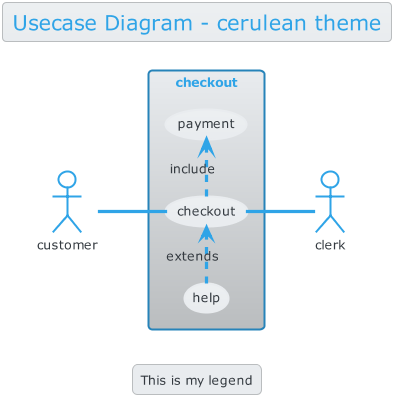

The diagram above was rendered by PlantUML. Its source (embedded in the PNG):
@startuml



skinparam backgroundColor transparent






skinparam defaultFontName        "Verdana"
skinparam defaultFontSize        12
skinparam dpi                    100
skinparam shadowing              false
skinparam roundcorner            8
skinparam ParticipantPadding     10
skinparam BoxPadding             2
skinparam Padding                2
skinparam ArrowColor             #868E96
skinparam title {
	FontColor	                 #2FA4E7
	BorderColor	                 #BABDBF
	FontSize	    	         20
	BorderRoundCorner            8
	BorderThickness 	         1
	BackgroundColor              #EDF0F2-#E9ECEF
}


skinparam legend {
	BackgroundColor #E9ECEF
	BorderColor #BABDBF
	FontColor #343A40
}

skinparam activity {
	FontColor #FFF
	BorderColor #2FA4E7
	BackgroundColor #59B6EC-#2FA4E7
	BarColor #73A839
	StartColor #033C73
	EndColor #033C73
	DiamondBackgroundColor #FFF-#EDF0F2
  	DiamondBorderColor #BABDBF
	DiamondFontColor #343A40
}

skinparam sequence {
	BorderColor #2FA4E7
	TitleFontColor #2FA4E7
	BackgroundColor transparent
	StartColor #2FA4E7
	EndColor #2FA4E7
    ParticipantBackgroundColor #59B6EC-#2FA4E7
    ParticipantBorderColor #2FA4E7
	ParticipantBorderThickness 0
	ParticipantFontColor #FFF
	ActorBackgroundColor transparent
    ActorBorderColor #2FA4E7
	ActorFontColor #2FA4E7
	ArrowThickness 3
	ArrowColor #2FA4E7
	ArrowFontColor #343A40
	BoxBackgroundColor #F8F9FA
	BoxBorderColor #868E96
	BoxFontColor #343A40
	LifeLineBorderColor #BABDBF
	LifeLineBorderThickness 2
	LifeLineBackgroundColor #EDF0F2
	GroupBorderColor #868E96
	GroupFontColor #343A40
	GroupHeaderFontColor #033C73
	DividerBackgroundColor #FFF-#F8F9FA
    DividerBorderColor #868E96
    DividerBorderThickness 2
    DividerFontColor #343A40
	ReferenceBackgroundColor transparent
	ReferenceBorderColor #868E96
	ReferenceFontColor #343A40
	ReferenceHeaderFontColor #033C73
}

skinparam partition {
	BorderColor #2FA4E7
	FontColor #2FA4E7
	BackgroundColor transparent
}

skinparam collections {
	BackgroundColor #59B6EC-#2FA4E7
	BorderColor #2FA4E7
}

skinparam control {
	BackgroundColor  #59B6EC-#2FA4E7
	BorderColor #2683B9
	FontColor #343A40
}

skinparam entity {
	BackgroundColor  #59B6EC-#2FA4E7
	BorderColor #2683B9
	FontColor #343A40
}

skinparam boundary {
	BackgroundColor  #59B6EC-#2FA4E7
	BorderColor #2683B9
	FontColor #343A40
}

skinparam agent {
	BackgroundColor #orange
	BorderColor #999999
	FontColor #333333
}

skinparam note {
	BorderThickness 1
	BackgroundColor #35638F-#033C73
	BorderColor #033C73
	FontColor #FFF
}

skinparam artifact {
	BackgroundColor #FFF-#F8F9FA
	BorderColor #868E96
	FontColor #868E96
}

skinparam component {
	BackgroundColor  #8FB961-#73A839
	BorderColor  #73A839
	FontColor #FFF
}

skinparam interface {
	BackgroundColor  #D2494E
	BorderColor  #C71C22
	FontColor #343A40
}

skinparam storage {
	BackgroundColor #E47833-#DD5600
  	BorderColor #DD5600
	FontColor #FFF
}

skinparam node {
	BackgroundColor #EDF0F2-#E9ECEF
	BorderColor #343A40
	FontColor #343A40
}

skinparam cloud {
	BackgroundColor white-lightskyblue
	BorderColor transparent
	FontColor #343A40
}

skinparam database {
	BackgroundColor  #59B6EC-#2FA4E7
	BorderColor #2683B9
	FontColor #343A40
}

skinparam actor {
	FontColor #343A40
}

skinparam class {
	HeaderBackgroundColor #2FA4E7-#2683B9
	FontColor #FFF
	BackgroundColor #59B6EC-#2FA4E7
	BorderColor #2683B9
	StereotypeFontColor #343A40
	BorderThickness 1
	AttributeFontColor #343A40
	AttributeFontSize 11
}

skinparam object {
	FontColor #73A839
	BackgroundColor #E9ECEF-#BABDBF
	BorderColor #BABDBF
	StereotypeFontColor #343A40
	BorderThickness 1
	AttributeFontColor #343A40
	AttributeFontSize 11
}

skinparam usecase {
	BackgroundColor #EDF0F2-#E9ECEF
	BorderColor #E9ECEF
	BorderThickness 2
	FontColor #343A40
	StereotypeFontColor #2FA4E7
}

skinparam rectangle {
	BackgroundColor #E9ECEF-#BABDBF
	BorderColor #2683B9
	BorderThickness 2
	FontColor #2FA4E7
	StereotypeFontColor #2FA4E7
}

skinparam package {
	BackgroundColor #EDF0F2-#E9ECEF
  	BorderColor #2FA4E7
	FontColor #2FA4E7
	BorderThickness 2
}

skinparam folder {
	BackgroundColor #FFF-#EDF0F2
  	BorderColor #DD5600
	FontColor #DD5600
	BorderThickness 2
}

skinparam frame {
	BackgroundColor #FFF-#EDF0F2
  	BorderColor #033C73
	FontColor #033C73
	BorderThickness 2
}

skinparam state {
	StartColor #033C73
	EndColor #033C73
	BackgroundColor #E9ECEF-#BABDBF
	BorderColor #BABDBF
	FontColor #033C73
	AttributeFontColor #343A40
	AttributeFontSize 11
}

skinparam queue {
	BackgroundColor #DD5600-#B14500
  	BorderColor #B14500
	FontColor #FFF
}

skinparam card {
	BackgroundColor #35638F-#033C73
	BorderColor #033C73
	FontColor #FFF
}

skinparam file {
	BackgroundColor #EDF0F2-#E9ECEF
	BorderColor #868E96
	FontColor #868E96

}

skinparam stack {
	BackgroundColor #59B6EC-#2683B9
	BorderColor #2FA4E7
	FontColor #FFF
}


title Usecase Diagram - cerulean theme

legend
This is my legend
endlegend


left to right direction
actor customer
actor clerk
rectangle checkout {
  customer -- (checkout)
  (checkout) .> (payment) : include
  (help) .> (checkout) : extends
  (checkout) -- clerk
}
@enduml